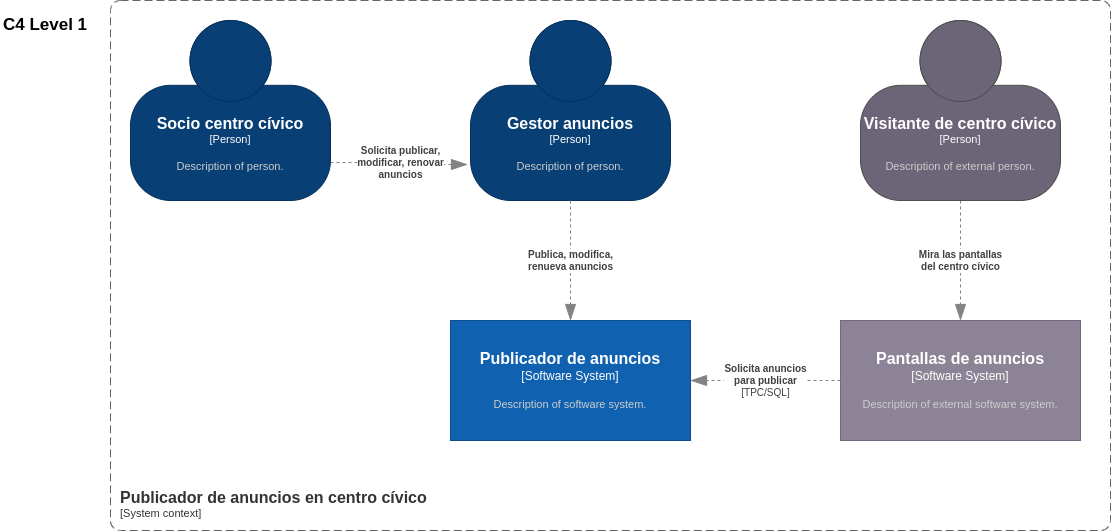

The diagram above was exported from draw.io. Its source (the exported page's mxGraphModel, read from the mxfile embedded in the PNG):
<mxGraphModel dx="2901" dy="1198" grid="1" gridSize="10" guides="1" tooltips="1" connect="1" arrows="1" fold="1" page="1" pageScale="1" pageWidth="827" pageHeight="1169" math="0" shadow="0">
  <root>
    <mxCell id="0" />
    <mxCell id="1" parent="0" />
    <object placeholders="1" c4Name="Gestor anuncios" c4Type="Person" c4Description="Description of person." label="&lt;font style=&quot;font-size: 16px&quot;&gt;&lt;b&gt;%c4Name%&lt;/b&gt;&lt;/font&gt;&lt;div&gt;[%c4Type%]&lt;/div&gt;&lt;br&gt;&lt;div&gt;&lt;font style=&quot;font-size: 11px&quot;&gt;&lt;font color=&quot;#cccccc&quot;&gt;%c4Description%&lt;/font&gt;&lt;/div&gt;" id="0Qk_VyKTE2XljxfSOs-s-1">
      <mxCell style="html=1;fontSize=11;dashed=0;whiteSpace=wrap;fillColor=#083F75;strokeColor=#06315C;fontColor=#ffffff;shape=mxgraph.c4.person2;align=center;metaEdit=1;points=[[0.5,0,0],[1,0.5,0],[1,0.75,0],[0.75,1,0],[0.5,1,0],[0.25,1,0],[0,0.75,0],[0,0.5,0]];resizable=0;" vertex="1" parent="1">
        <mxGeometry x="370" y="140" width="200" height="180" as="geometry" />
      </mxCell>
    </object>
    <object placeholders="1" c4Name="Publicador de anuncios" c4Type="Software System" c4Description="Description of software system." label="&lt;font style=&quot;font-size: 16px&quot;&gt;&lt;b&gt;%c4Name%&lt;/b&gt;&lt;/font&gt;&lt;div&gt;[%c4Type%]&lt;/div&gt;&lt;br&gt;&lt;div&gt;&lt;font style=&quot;font-size: 11px&quot;&gt;&lt;font color=&quot;#cccccc&quot;&gt;%c4Description%&lt;/font&gt;&lt;/div&gt;" id="0Qk_VyKTE2XljxfSOs-s-2">
      <mxCell style="rounded=0;whiteSpace=wrap;html=1;labelBackgroundColor=none;fillColor=#1061B0;fontColor=#ffffff;align=center;arcSize=10;strokeColor=#0D5091;metaEdit=1;resizable=0;points=[[0.25,0,0],[0.5,0,0],[0.75,0,0],[1,0.25,0],[1,0.5,0],[1,0.75,0],[0.75,1,0],[0.5,1,0],[0.25,1,0],[0,0.75,0],[0,0.5,0],[0,0.25,0]];" vertex="1" parent="1">
        <mxGeometry x="350" y="440" width="240" height="120" as="geometry" />
      </mxCell>
    </object>
    <object placeholders="1" c4Name="Socio centro cívico" c4Type="Person" c4Description="Description of person." label="&lt;font style=&quot;font-size: 16px&quot;&gt;&lt;b&gt;%c4Name%&lt;/b&gt;&lt;/font&gt;&lt;div&gt;[%c4Type%]&lt;/div&gt;&lt;br&gt;&lt;div&gt;&lt;font style=&quot;font-size: 11px&quot;&gt;&lt;font color=&quot;#cccccc&quot;&gt;%c4Description%&lt;/font&gt;&lt;/div&gt;" id="0Qk_VyKTE2XljxfSOs-s-3">
      <mxCell style="html=1;fontSize=11;dashed=0;whiteSpace=wrap;fillColor=#083F75;strokeColor=#06315C;fontColor=#ffffff;shape=mxgraph.c4.person2;align=center;metaEdit=1;points=[[0.5,0,0],[1,0.5,0],[1,0.75,0],[0.75,1,0],[0.5,1,0],[0.25,1,0],[0,0.75,0],[0,0.5,0]];resizable=0;" vertex="1" parent="1">
        <mxGeometry x="30" y="140" width="200" height="180" as="geometry" />
      </mxCell>
    </object>
    <object placeholders="1" c4Type="Relationship" c4Description="Solicita publicar, &#10;modificar, renovar &#10;anuncios" label="&lt;div style=&quot;text-align: left&quot;&gt;&lt;div style=&quot;text-align: center&quot;&gt;&lt;b&gt;%c4Description%&lt;/b&gt;&lt;/div&gt;" id="0Qk_VyKTE2XljxfSOs-s-4">
      <mxCell style="endArrow=blockThin;html=1;fontSize=10;fontColor=#404040;strokeWidth=1;endFill=1;strokeColor=#828282;elbow=vertical;metaEdit=1;endSize=14;startSize=14;jumpStyle=arc;jumpSize=16;rounded=0;edgeStyle=orthogonalEdgeStyle;exitX=1;exitY=0.789;exitDx=0;exitDy=0;exitPerimeter=0;entryX=-0.015;entryY=0.8;entryDx=0;entryDy=0;entryPerimeter=0;dashed=1;" edge="1" parent="1" source="0Qk_VyKTE2XljxfSOs-s-3" target="0Qk_VyKTE2XljxfSOs-s-1">
        <mxGeometry width="240" relative="1" as="geometry">
          <mxPoint x="370" y="490" as="sourcePoint" />
          <mxPoint x="340" y="282" as="targetPoint" />
        </mxGeometry>
      </mxCell>
    </object>
    <object placeholders="1" c4Type="Relationship" c4Description="Publica, modifica,&#10;renueva anuncios" label="&lt;div style=&quot;text-align: left&quot;&gt;&lt;div style=&quot;text-align: center&quot;&gt;&lt;b&gt;%c4Description%&lt;/b&gt;&lt;/div&gt;" id="0Qk_VyKTE2XljxfSOs-s-5">
      <mxCell style="endArrow=blockThin;html=1;fontSize=10;fontColor=#404040;strokeWidth=1;endFill=1;strokeColor=#828282;elbow=vertical;metaEdit=1;endSize=14;startSize=14;jumpStyle=arc;jumpSize=16;rounded=0;edgeStyle=orthogonalEdgeStyle;exitX=0.5;exitY=1;exitDx=0;exitDy=0;exitPerimeter=0;dashed=1;" edge="1" parent="1" source="0Qk_VyKTE2XljxfSOs-s-1" target="0Qk_VyKTE2XljxfSOs-s-2">
        <mxGeometry width="240" relative="1" as="geometry">
          <mxPoint x="370" y="490" as="sourcePoint" />
          <mxPoint x="610" y="490" as="targetPoint" />
        </mxGeometry>
      </mxCell>
    </object>
    <object placeholders="1" c4Name="Pantallas de anuncios" c4Type="Software System" c4Description="Description of external software system." label="&lt;font style=&quot;font-size: 16px&quot;&gt;&lt;b&gt;%c4Name%&lt;/b&gt;&lt;/font&gt;&lt;div&gt;[%c4Type%]&lt;/div&gt;&lt;br&gt;&lt;div&gt;&lt;font style=&quot;font-size: 11px&quot;&gt;&lt;font color=&quot;#cccccc&quot;&gt;%c4Description%&lt;/font&gt;&lt;/div&gt;" id="0Qk_VyKTE2XljxfSOs-s-6">
      <mxCell style="rounded=0;whiteSpace=wrap;html=1;labelBackgroundColor=none;fillColor=#8C8496;fontColor=#ffffff;align=center;arcSize=10;strokeColor=#736782;metaEdit=1;resizable=0;points=[[0.25,0,0],[0.5,0,0],[0.75,0,0],[1,0.25,0],[1,0.5,0],[1,0.75,0],[0.75,1,0],[0.5,1,0],[0.25,1,0],[0,0.75,0],[0,0.5,0],[0,0.25,0]];" vertex="1" parent="1">
        <mxGeometry x="740" y="440" width="240" height="120" as="geometry" />
      </mxCell>
    </object>
    <object placeholders="1" c4Type="Relationship" c4Technology="TPC/SQL" c4Description="Solicita anuncios &#10;para publicar" label="&lt;div style=&quot;text-align: left&quot;&gt;&lt;div style=&quot;text-align: center&quot;&gt;&lt;b&gt;%c4Description%&lt;/b&gt;&lt;/div&gt;&lt;div style=&quot;text-align: center&quot;&gt;[%c4Technology%]&lt;/div&gt;&lt;/div&gt;" id="0Qk_VyKTE2XljxfSOs-s-7">
      <mxCell style="endArrow=blockThin;html=1;fontSize=10;fontColor=#404040;strokeWidth=1;endFill=1;strokeColor=#828282;elbow=vertical;metaEdit=1;endSize=14;startSize=14;jumpStyle=arc;jumpSize=16;rounded=0;edgeStyle=orthogonalEdgeStyle;entryX=1;entryY=0.5;entryDx=0;entryDy=0;entryPerimeter=0;dashed=1;sourcePerimeterSpacing=0;exitX=0;exitY=0.5;exitDx=0;exitDy=0;exitPerimeter=0;" edge="1" parent="1" source="0Qk_VyKTE2XljxfSOs-s-6" target="0Qk_VyKTE2XljxfSOs-s-2">
        <mxGeometry width="240" relative="1" as="geometry">
          <mxPoint x="630" y="420" as="sourcePoint" />
          <mxPoint x="610" y="490" as="targetPoint" />
        </mxGeometry>
      </mxCell>
    </object>
    <object placeholders="1" c4Type="Relationship" c4Description="Mira las pantallas&#10;del centro cívico" label="&lt;div style=&quot;text-align: left&quot;&gt;&lt;div style=&quot;text-align: center&quot;&gt;&lt;b&gt;%c4Description%&lt;/b&gt;&lt;/div&gt;" id="0Qk_VyKTE2XljxfSOs-s-8">
      <mxCell style="endArrow=blockThin;html=1;fontSize=10;fontColor=#404040;strokeWidth=1;endFill=1;strokeColor=#828282;elbow=vertical;metaEdit=1;endSize=14;startSize=14;jumpStyle=arc;jumpSize=16;rounded=0;edgeStyle=orthogonalEdgeStyle;exitX=0.5;exitY=1;exitDx=0;exitDy=0;exitPerimeter=0;entryX=0.5;entryY=0;entryDx=0;entryDy=0;entryPerimeter=0;dashed=1;" edge="1" parent="1" source="0Qk_VyKTE2XljxfSOs-s-10" target="0Qk_VyKTE2XljxfSOs-s-6">
        <mxGeometry width="240" relative="1" as="geometry">
          <mxPoint x="860" y="320" as="sourcePoint" />
          <mxPoint x="720" y="340" as="targetPoint" />
        </mxGeometry>
      </mxCell>
    </object>
    <object placeholders="1" c4Name="Publicador de anuncios en centro cívico" c4Type="SystemScopeBoundary" c4Application="System context" label="&lt;font style=&quot;font-size: 16px&quot;&gt;&lt;b&gt;&lt;div style=&quot;text-align: left&quot;&gt;%c4Name%&lt;/div&gt;&lt;/b&gt;&lt;/font&gt;&lt;div style=&quot;text-align: left&quot;&gt;[%c4Application%]&lt;/div&gt;" id="0Qk_VyKTE2XljxfSOs-s-9">
      <mxCell style="rounded=1;fontSize=11;whiteSpace=wrap;html=1;dashed=1;arcSize=20;fillColor=none;strokeColor=#666666;fontColor=#333333;labelBackgroundColor=none;align=left;verticalAlign=bottom;labelBorderColor=none;spacingTop=0;spacing=10;dashPattern=8 4;metaEdit=1;rotatable=0;perimeter=rectanglePerimeter;noLabel=0;labelPadding=0;allowArrows=0;connectable=0;expand=0;recursiveResize=0;editable=1;pointerEvents=0;absoluteArcSize=1;points=[[0.25,0,0],[0.5,0,0],[0.75,0,0],[1,0.25,0],[1,0.5,0],[1,0.75,0],[0.75,1,0],[0.5,1,0],[0.25,1,0],[0,0.75,0],[0,0.5,0],[0,0.25,0]];" vertex="1" parent="1">
        <mxGeometry x="10" y="120" width="1000" height="530" as="geometry" />
      </mxCell>
    </object>
    <object placeholders="1" c4Name="Visitante de centro cívico" c4Type="Person" c4Description="Description of external person." label="&lt;font style=&quot;font-size: 16px&quot;&gt;&lt;b&gt;%c4Name%&lt;/b&gt;&lt;/font&gt;&lt;div&gt;[%c4Type%]&lt;/div&gt;&lt;br&gt;&lt;div&gt;&lt;font style=&quot;font-size: 11px&quot;&gt;&lt;font color=&quot;#cccccc&quot;&gt;%c4Description%&lt;/font&gt;&lt;/div&gt;" id="0Qk_VyKTE2XljxfSOs-s-10">
      <mxCell style="html=1;fontSize=11;dashed=0;whiteSpace=wrap;fillColor=#6C6477;strokeColor=#4D4D4D;fontColor=#ffffff;shape=mxgraph.c4.person2;align=center;metaEdit=1;points=[[0.5,0,0],[1,0.5,0],[1,0.75,0],[0.75,1,0],[0.5,1,0],[0.25,1,0],[0,0.75,0],[0,0.5,0]];resizable=0;" vertex="1" parent="1">
        <mxGeometry x="760" y="140" width="200" height="180" as="geometry" />
      </mxCell>
    </object>
    <mxCell id="0Qk_VyKTE2XljxfSOs-s-11" value="C4 Level 1" style="text;html=1;align=center;verticalAlign=middle;whiteSpace=wrap;rounded=0;fontSize=17;fontStyle=1" vertex="1" parent="1">
      <mxGeometry x="-100" y="130" width="90" height="30" as="geometry" />
    </mxCell>
  </root>
</mxGraphModel>